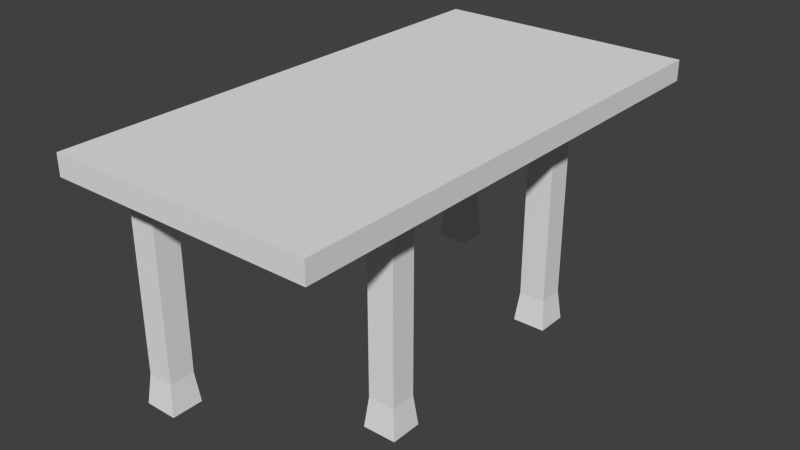 # Source: table01.blend  (saved by Blender 2.69.0; exported with 4.5.12 LTS)
import bpy
from mathutils import Matrix  # noqa: F401  (used for matrix-valued properties, if any)

bpy.ops.wm.read_factory_settings(use_empty=True)
scene = bpy.context.scene
scene.name = 'Scene'

# ---- collections
col_collection_1 = bpy.data.collections.new('Collection 1'); scene.collection.children.link(col_collection_1)

# ---- materials (node trees are filled in below, after node groups)
mat_material = bpy.data.materials.new('Material')
mat_material.alpha_threshold = 0.0
mat_material.use_transparent_shadow = False
mat_material.roughness = 0.5
mat_material.line_color = (0.0, 0.0, 0.0, 1.0)

# ---- material node trees

# ---- world
world_world = bpy.data.worlds.new('World'); scene.world = world_world
world_world.color = (0.05088, 0.05088, 0.05088)
world_world.use_sun_shadow = False
world_world.sun_shadow_jitter_overblur = 0.0
world_world.cycles.sampling_method = 'MANUAL'
world_world.cycles.sample_map_resolution = 256

# ---- meshes
me_cube = bpy.data.meshes.new('Cube')
me_cube.from_pydata([(1.0, 0.0, 1.807), (1.0, -2.332, 1.807), (-1.438, -2.332, 1.807), (-1.438, 0.0, 1.807), (1.0, 0.0, 2.0), (1.0, -2.332, 2.0), (-1.438, -2.332, 2.0), (-1.438, 0.0, 2.0), (1.0, -1.166, 1.807), (-0.2188, 0.0, 1.807), (-0.2188, -2.332, 1.807), (-1.438, -1.166, 1.807), (-0.2188, -1.166, 1.807), (-0.8282, -2.332, 1.807), (-1.438, -1.749, 1.807), (-0.8282, -1.166, 1.807), (-0.2188, -1.749, 1.807), (-0.8282, -1.749, 1.807), (1.0, -0.583, 1.807), (0.3906, 0.0, 1.807), (0.3906, -1.166, 1.807), (-0.2188, -0.583, 1.807), (0.3906, -0.583, 1.807), (0.6953, -1.166, 1.807), (1.0, -0.8745, 1.807), (0.6953, -0.583, 1.807), (0.3906, -0.8745, 1.807), (0.6953, -0.8745, 1.807), (-0.2188, -1.458, 1.807), (-0.5235, -1.166, 1.807), (-0.5235, -1.749, 1.807), (-0.8282, -1.458, 1.807), (-0.5235, -1.458, 1.807), (-0.2188, -1.749, 1.807), (-0.2188, -1.458, 1.807), (-0.5235, -1.749, 1.807), (-0.5235, -1.458, 1.807), (-1.133, -2.332, 1.807), (-1.438, -2.041, 1.807), (-1.133, -1.749, 1.807), (-0.8282, -2.041, 1.807), (-1.133, -2.041, 1.807), (-0.8282, -1.749, -0.1927), (-1.133, -1.749, -0.1927), (-0.8282, -2.041, -0.1927), (-1.133, -2.041, -0.1927), (0.3906, -1.166, -0.1927), (0.6953, -1.166, -0.1927), (0.3906, -0.8745, -0.1927), (0.6953, -0.8745, -0.1927), (-1.102, -2.011, 0.08781), (-1.102, -1.778, 0.08781), (-0.8587, -2.011, 0.08781), (-0.8587, -1.778, 0.08781), (-1.102, -2.011, 1.532), (-0.8587, -2.011, 1.532), (-1.102, -1.778, 1.532), (-0.8587, -1.778, 1.532), (0.6648, -0.9037, 1.527), (0.6648, -1.137, 1.527), (0.4211, -0.9037, 1.527), (0.4211, -1.137, 1.527), (0.6648, -1.137, 0.08281), (0.6648, -0.9037, 0.08281), (0.4211, -0.9037, 0.08281), (0.4211, -1.137, 0.08281)], [], [(41, 37, 2, 38), (4, 7, 6, 5), (0, 4, 5, 1, 8, 24, 18), (1, 5, 6, 2, 37, 13, 10), (2, 6, 7, 3, 11, 14, 38), (4, 0, 19, 9, 3, 7), (9, 21, 12, 29, 15, 11, 3), (22, 26, 20, 12, 21), (8, 1, 10, 16, 28, 12, 20, 23), (15, 31, 17, 39, 14, 11), (32, 30, 17, 31), (16, 10, 13, 40, 17, 30), (19, 22, 21, 9), (0, 18, 25, 22, 19), (63, 62, 47, 49), (25, 27, 26, 22), (18, 24, 27, 25), (24, 8, 23, 27), (29, 32, 31, 15), (12, 28, 32, 29), (30, 32, 36, 35), (34, 33, 35, 36), (32, 28, 34, 36), (28, 16, 33, 34), (16, 30, 35, 33), (39, 41, 38, 14), (50, 51, 43, 45), (40, 13, 37, 41), (42, 44, 45, 43), (52, 50, 45, 44), (51, 53, 42, 43), (53, 52, 44, 42), (49, 47, 46, 48), (64, 63, 49, 48), (65, 64, 48, 46), (62, 65, 46, 47), (54, 56, 51, 50), (55, 54, 50, 52), (56, 57, 53, 51), (57, 55, 52, 53), (41, 39, 56, 54), (40, 41, 54, 55), (39, 17, 57, 56), (17, 40, 55, 57), (27, 23, 59, 58), (26, 27, 58, 60), (20, 26, 60, 61), (23, 20, 61, 59), (58, 59, 62, 63), (60, 58, 63, 64), (61, 60, 64, 65), (59, 61, 65, 62)])
me_cube.materials.append(mat_material)
me_cube.use_remesh_preserve_volume = False
me_cube.use_remesh_preserve_attributes = False
me_cube.use_mirror_vertex_groups = False
me_cube.update()

# ---- objects
ob_cube = bpy.data.objects.new('Cube', me_cube)

# ---- transforms, parenting, visibility, modifiers, constraints
ob_cube.location = (0.0, 0.0, 0.0)
ob_cube.lock_rotations_4d = False
ob_cube.empty_display_type = 'ARROWS'
ob_cube.lineart.crease_threshold = 0.0
_m = ob_cube.modifiers.new('Mirror', 'MIRROR')
_m.use_axis = (False, True, False)
_m.use_clip = True

# ---- collection membership
col_collection_1.objects.link(ob_cube)

# ---- scene / render settings (as saved in the file)
scene.frame_start = 1; scene.frame_end = 250; scene.frame_set(1)
scene.render.engine = 'BLENDER_EEVEE_NEXT'
scene.render.image_settings.compression = 90
scene.render.resolution_percentage = 50
scene.render.dither_intensity = 0.0
scene.cycles.use_denoising = False
scene.cycles.samples = 10
scene.cycles.sampling_pattern = 'TABULATED_SOBOL'
scene.cycles.light_sampling_threshold = 0.0
scene.cycles.use_adaptive_sampling = False
scene.cycles.use_light_tree = False
scene.cycles.blur_glossy = 0.0
scene.cycles.volume_bounces = 1
scene.cycles.pixel_filter_type = 'GAUSSIAN'
scene.cycles.sample_clamp_indirect = 0.0
scene.view_settings.view_transform = 'Standard'
bpy.context.view_layer.update()

# ---- added for rendering (the .blend has no active camera and no usable light): camera, sun
cam_auto = bpy.data.cameras.new('AutoCamera')
cam_auto.lens = 50.0
cam_auto.sensor_width = 36.0
cam_auto.clip_end = 1000.0
ob_auto_camera = bpy.data.objects.new('AutoCamera', cam_auto)
scene.collection.objects.link(ob_auto_camera)
ob_auto_camera.location = (5.05615, -6.32997, 5.12364)
ob_auto_camera.rotation_euler = (1.09748, -7.21219e-08, 0.694738)
scene.camera = ob_auto_camera
light_auto_sun = bpy.data.lights.new('AutoSun', 'SUN')
light_auto_sun.energy = 3.0
light_auto_sun.angle = 0.0523599
ob_auto_sun = bpy.data.objects.new('AutoSun', light_auto_sun)
scene.collection.objects.link(ob_auto_sun)
ob_auto_sun.rotation_euler = (0.872665, 0.174533, 0.523599)
bpy.context.view_layer.update()
